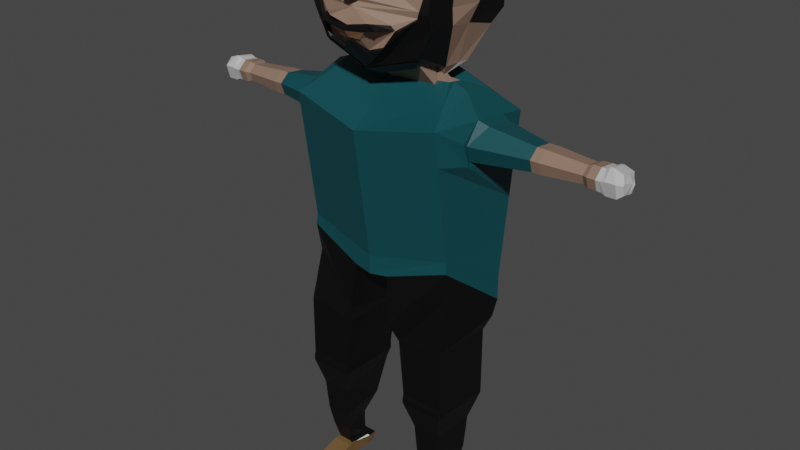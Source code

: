 # Source: basic-animated.blend  (saved by Blender 3.1.7; exported with 4.5.12 LTS)
import bpy
from mathutils import Matrix  # noqa: F401  (used for matrix-valued properties, if any)

bpy.ops.wm.read_factory_settings(use_empty=True)
scene = bpy.context.scene
scene.name = 'Scene'

# ---- collections
col_collection = bpy.data.collections.new('Collection'); scene.collection.children.link(col_collection)

# ---- materials (node trees are filled in below, after node groups)
mat_material = bpy.data.materials.new('Material')
mat_material.alpha_threshold = 0.0
mat_material.use_transparent_shadow = False
mat_material.line_color = (0.0, 0.0, 0.0, 1.0)
mat_iris = bpy.data.materials.new('iris')
mat_iris.use_transparent_shadow = False
mat_sclera = bpy.data.materials.new('sclera')
mat_sclera.use_transparent_shadow = False
mat_eyebrows = bpy.data.materials.new('eyebrows')
mat_eyebrows.use_transparent_shadow = False
mat_skin = bpy.data.materials.new('skin')
mat_skin.use_transparent_shadow = False
mat_hair = bpy.data.materials.new('hair')
mat_hair.use_transparent_shadow = False
mat_moustavche = bpy.data.materials.new('moustavche')
mat_moustavche.use_transparent_shadow = False
mat_beard = bpy.data.materials.new('beard')
mat_beard.use_transparent_shadow = False
mat_mouth = bpy.data.materials.new('mouth')
mat_mouth.use_transparent_shadow = False
mat_tshirt = bpy.data.materials.new('tshirt')
mat_tshirt.use_transparent_shadow = False
mat_hand = bpy.data.materials.new('hand')
mat_hand.use_transparent_shadow = False
mat_jeans = bpy.data.materials.new('jeans')
mat_jeans.use_transparent_shadow = False
mat_shoes = bpy.data.materials.new('shoes')
mat_shoes.use_transparent_shadow = False

# ---- material node trees
mat_material.use_nodes = True; mat_material.node_tree.nodes.clear()
_N = mat_material.node_tree.nodes; _L = mat_material.node_tree.links
n0 = _N.new('ShaderNodeOutputMaterial'); n0.name = 'Material Output'; n0.location = (300, 300)
n1 = _N.new('ShaderNodeBsdfPrincipled'); n1.name = 'Principled BSDF'; n1.location = (10, 300)
n1.distribution = 'GGX'
n1.subsurface_method = 'RANDOM_WALK_SKIN'
n1.inputs[0].default_value = (0.9404, 1.0, 0.8829, 1.0)
n1.inputs[2].default_value = 0.97
n1.inputs[3].default_value = 1.45
n1.inputs[27].default_value = (0.0, 0.0, 0.0, 1.0)
n1.inputs[28].default_value = 1.0
_L.new(n1.outputs[0], n0.inputs[0])
n0.is_active_output = True
mat_iris.use_nodes = True; mat_iris.node_tree.nodes.clear()
_N = mat_iris.node_tree.nodes; _L = mat_iris.node_tree.links
n0 = _N.new('ShaderNodeBsdfPrincipled'); n0.name = 'Principled BSDF'; n0.location = (10, 300)
n0.distribution = 'GGX'
n0.subsurface_method = 'RANDOM_WALK_SKIN'
n0.inputs[0].default_value = (0.0, 0.0, 0.0, 1.0)
n0.inputs[3].default_value = 1.45
n0.inputs[27].default_value = (0.0, 0.0, 0.0, 1.0)
n0.inputs[28].default_value = 1.0
n1 = _N.new('ShaderNodeOutputMaterial'); n1.name = 'Material Output'; n1.location = (300, 300)
_L.new(n0.outputs[0], n1.inputs[0])
n1.is_active_output = True
mat_sclera.use_nodes = True; mat_sclera.node_tree.nodes.clear()
_N = mat_sclera.node_tree.nodes; _L = mat_sclera.node_tree.links
n0 = _N.new('ShaderNodeBsdfPrincipled'); n0.name = 'Principled BSDF'; n0.location = (10, 300)
n0.distribution = 'GGX'
n0.subsurface_method = 'RANDOM_WALK_SKIN'
n0.inputs[0].default_value = (0.5596, 0.5596, 0.5596, 1.0)
n0.inputs[3].default_value = 1.45
n0.inputs[27].default_value = (0.0, 0.0, 0.0, 1.0)
n0.inputs[28].default_value = 1.0
n1 = _N.new('ShaderNodeOutputMaterial'); n1.name = 'Material Output'; n1.location = (300, 300)
_L.new(n0.outputs[0], n1.inputs[0])
n1.is_active_output = True
mat_eyebrows.use_nodes = True; mat_eyebrows.node_tree.nodes.clear()
_N = mat_eyebrows.node_tree.nodes; _L = mat_eyebrows.node_tree.links
n0 = _N.new('ShaderNodeBsdfPrincipled'); n0.name = 'Principled BSDF'; n0.location = (10, 300)
n0.distribution = 'GGX'
n0.subsurface_method = 'RANDOM_WALK_SKIN'
n0.inputs[0].default_value = (0.0, 0.0, 0.0, 1.0)
n0.inputs[3].default_value = 1.45
n0.inputs[27].default_value = (0.0, 0.0, 0.0, 1.0)
n0.inputs[28].default_value = 1.0
n1 = _N.new('ShaderNodeOutputMaterial'); n1.name = 'Material Output'; n1.location = (300, 300)
_L.new(n0.outputs[0], n1.inputs[0])
n1.is_active_output = True
mat_skin.use_nodes = True; mat_skin.node_tree.nodes.clear()
_N = mat_skin.node_tree.nodes; _L = mat_skin.node_tree.links
n0 = _N.new('ShaderNodeBsdfPrincipled'); n0.name = 'Principled BSDF'; n0.location = (10, 300)
n0.distribution = 'GGX'
n0.subsurface_method = 'RANDOM_WALK_SKIN'
n0.inputs[0].default_value = (0.2598, 0.1662, 0.1194, 1.0)
n0.inputs[3].default_value = 1.45
n0.inputs[27].default_value = (0.0, 0.0, 0.0, 1.0)
n0.inputs[28].default_value = 1.0
n1 = _N.new('ShaderNodeOutputMaterial'); n1.name = 'Material Output'; n1.location = (300, 300)
_L.new(n0.outputs[0], n1.inputs[0])
n1.is_active_output = True
mat_hair.use_nodes = True; mat_hair.node_tree.nodes.clear()
_N = mat_hair.node_tree.nodes; _L = mat_hair.node_tree.links
n0 = _N.new('ShaderNodeBsdfPrincipled'); n0.name = 'Principled BSDF'; n0.location = (10, 300)
n0.distribution = 'GGX'
n0.subsurface_method = 'RANDOM_WALK_SKIN'
n0.inputs[0].default_value = (0.0, 0.0, 0.0, 1.0)
n0.inputs[3].default_value = 1.45
n0.inputs[27].default_value = (0.0, 0.0, 0.0, 1.0)
n0.inputs[28].default_value = 1.0
n1 = _N.new('ShaderNodeOutputMaterial'); n1.name = 'Material Output'; n1.location = (300, 300)
_L.new(n0.outputs[0], n1.inputs[0])
n1.is_active_output = True
mat_moustavche.use_nodes = True; mat_moustavche.node_tree.nodes.clear()
_N = mat_moustavche.node_tree.nodes; _L = mat_moustavche.node_tree.links
n0 = _N.new('ShaderNodeBsdfPrincipled'); n0.name = 'Principled BSDF'; n0.location = (10, 300)
n0.distribution = 'GGX'
n0.subsurface_method = 'RANDOM_WALK_SKIN'
n0.inputs[0].default_value = (0.0, 0.0, 0.0, 1.0)
n0.inputs[3].default_value = 1.45
n0.inputs[27].default_value = (0.0, 0.0, 0.0, 1.0)
n0.inputs[28].default_value = 1.0
n1 = _N.new('ShaderNodeOutputMaterial'); n1.name = 'Material Output'; n1.location = (300, 300)
_L.new(n0.outputs[0], n1.inputs[0])
n1.is_active_output = True
mat_beard.use_nodes = True; mat_beard.node_tree.nodes.clear()
_N = mat_beard.node_tree.nodes; _L = mat_beard.node_tree.links
n0 = _N.new('ShaderNodeBsdfPrincipled'); n0.name = 'Principled BSDF'; n0.location = (10, 300)
n0.distribution = 'GGX'
n0.subsurface_method = 'RANDOM_WALK_SKIN'
n0.inputs[0].default_value = (0.0, 0.0, 0.0, 1.0)
n0.inputs[3].default_value = 1.45
n0.inputs[27].default_value = (0.0, 0.0, 0.0, 1.0)
n0.inputs[28].default_value = 1.0
n1 = _N.new('ShaderNodeOutputMaterial'); n1.name = 'Material Output'; n1.location = (300, 300)
_L.new(n0.outputs[0], n1.inputs[0])
n1.is_active_output = True
mat_mouth.use_nodes = True; mat_mouth.node_tree.nodes.clear()
_N = mat_mouth.node_tree.nodes; _L = mat_mouth.node_tree.links
n0 = _N.new('ShaderNodeBsdfPrincipled'); n0.name = 'Principled BSDF'; n0.location = (10, 300)
n0.distribution = 'GGX'
n0.subsurface_method = 'RANDOM_WALK_SKIN'
n0.inputs[0].default_value = (0.2957, 0.1463, 0.07146, 1.0)
n0.inputs[3].default_value = 1.45
n0.inputs[27].default_value = (0.0, 0.0, 0.0, 1.0)
n0.inputs[28].default_value = 1.0
n1 = _N.new('ShaderNodeOutputMaterial'); n1.name = 'Material Output'; n1.location = (300, 300)
_L.new(n0.outputs[0], n1.inputs[0])
n1.is_active_output = True
mat_tshirt.use_nodes = True; mat_tshirt.node_tree.nodes.clear()
_N = mat_tshirt.node_tree.nodes; _L = mat_tshirt.node_tree.links
n0 = _N.new('ShaderNodeBsdfPrincipled'); n0.name = 'Principled BSDF'; n0.location = (10, 300)
n0.distribution = 'GGX'
n0.subsurface_method = 'RANDOM_WALK_SKIN'
n0.inputs[0].default_value = (0.002063, 0.06238, 0.07323, 1.0)
n0.inputs[3].default_value = 1.45
n0.inputs[27].default_value = (0.0, 0.0, 0.0, 1.0)
n0.inputs[28].default_value = 1.0
n1 = _N.new('ShaderNodeOutputMaterial'); n1.name = 'Material Output'; n1.location = (300, 300)
_L.new(n0.outputs[0], n1.inputs[0])
n1.is_active_output = True
mat_hand.use_nodes = True; mat_hand.node_tree.nodes.clear()
_N = mat_hand.node_tree.nodes; _L = mat_hand.node_tree.links
n0 = _N.new('ShaderNodeBsdfPrincipled'); n0.name = 'Principled BSDF'; n0.location = (10, 300)
n0.distribution = 'GGX'
n0.subsurface_method = 'RANDOM_WALK_SKIN'
n0.inputs[0].default_value = (0.5173, 0.5173, 0.5173, 1.0)
n0.inputs[3].default_value = 1.45
n0.inputs[27].default_value = (0.0, 0.0, 0.0, 1.0)
n0.inputs[28].default_value = 1.0
n1 = _N.new('ShaderNodeOutputMaterial'); n1.name = 'Material Output'; n1.location = (300, 300)
_L.new(n0.outputs[0], n1.inputs[0])
n1.is_active_output = True
mat_jeans.use_nodes = True; mat_jeans.node_tree.nodes.clear()
_N = mat_jeans.node_tree.nodes; _L = mat_jeans.node_tree.links
n0 = _N.new('ShaderNodeBsdfPrincipled'); n0.name = 'Principled BSDF'; n0.location = (10, 300)
n0.distribution = 'GGX'
n0.subsurface_method = 'RANDOM_WALK_SKIN'
n0.inputs[0].default_value = (0.0, 0.0, 0.0, 1.0)
n0.inputs[3].default_value = 1.45
n0.inputs[27].default_value = (0.0, 0.0, 0.0, 1.0)
n0.inputs[28].default_value = 1.0
n1 = _N.new('ShaderNodeOutputMaterial'); n1.name = 'Material Output'; n1.location = (300, 300)
_L.new(n0.outputs[0], n1.inputs[0])
n1.is_active_output = True
mat_shoes.use_nodes = True; mat_shoes.node_tree.nodes.clear()
_N = mat_shoes.node_tree.nodes; _L = mat_shoes.node_tree.links
n0 = _N.new('ShaderNodeBsdfPrincipled'); n0.name = 'Principled BSDF'; n0.location = (10, 300)
n0.distribution = 'GGX'
n0.subsurface_method = 'RANDOM_WALK_SKIN'
n0.inputs[0].default_value = (0.1523, 0.08494, 0.03196, 1.0)
n0.inputs[3].default_value = 1.45
n0.inputs[27].default_value = (0.0, 0.0, 0.0, 1.0)
n0.inputs[28].default_value = 1.0
n1 = _N.new('ShaderNodeOutputMaterial'); n1.name = 'Material Output'; n1.location = (300, 300)
_L.new(n0.outputs[0], n1.inputs[0])
n1.is_active_output = True

# ---- world
world_world = bpy.data.worlds.new('World'); scene.world = world_world
world_world.use_nodes = True; world_world.node_tree.nodes.clear()
_N = world_world.node_tree.nodes; _L = world_world.node_tree.links
n0 = _N.new('ShaderNodeOutputWorld'); n0.name = 'World Output'; n0.location = (300, 300)
n1 = _N.new('ShaderNodeBackground'); n1.name = 'Background'; n1.location = (10, 300)
n1.inputs[0].default_value = (0.05088, 0.05088, 0.05088, 1.0)
_L.new(n1.outputs[0], n0.inputs[0])
n0.is_active_output = True
world_world.color = (0.05088, 0.05088, 0.05088)
world_world.use_sun_shadow = False
world_world.sun_shadow_jitter_overblur = 0.0

# ---- meshes
me_cube = bpy.data.meshes.new('Cube')
me_cube.from_pydata([(3.115, 1.459, 8.725), (3.115, 1.464, 7.782), (2.766, -0.9794, 10.07), (2.795, -1.018, 9.675), (0.0, 1.147, 8.913), (0.0, -1.464, 9.578), (0.0, -1.464, 8.913), (0.0, 1.375, 9.304), (0.6581, -1.38, 8.99), (0.6614, 1.562, 8.01), (0.8218, -1.51, 7.276), (2.717, -0.8791, 8.655), (3.021, 1.322, 7.142), (0.9376, 1.383, 7.276), (1.029, -1.207, 6.567), (2.849, -1.274, 6.803), (2.849, 1.065, 6.67), (0.9891, 1.126, 6.567), (1.286, -1.274, 4.571), (2.849, -1.274, 4.571), (2.849, 1.065, 4.437), (1.246, 1.06, 4.571), (1.286, -1.319, 4.403), (2.849, -1.319, 4.403), (2.849, 1.06, 4.403), (1.246, 1.06, 4.403), (1.286, -1.319, 4.225), (2.849, -1.319, 4.225), (2.849, 1.065, 4.091), (1.246, 1.06, 4.225), (1.598, -1.045, 3.243), (2.608, -1.045, 3.243), (2.608, 0.6623, 3.147), (1.443, 1.06, 3.744), (1.653, -0.9512, 2.053), (2.551, -0.9512, 2.053), (2.552, 0.568, 1.957), (1.829, 0.9281, 2.083), (1.738, -0.8074, 1.318), (2.465, -0.8074, 1.318), (2.465, 0.4207, 1.318), (2.024, 0.4207, 1.318), (1.851, -0.6133, 0.6094), (2.349, -0.6133, 0.6094), (2.349, 0.2265, 0.6094), (1.838, 0.2265, 0.6094), (3.115, 2.272, 14.32), (2.766, -1.647, 14.67), (0.0, 2.895, 14.81), (0.0, -2.132, 14.18), (0.0, 1.535, 10.4), (0.0, 2.072, 11.48), (0.0, 2.239, 12.63), (3.115, 2.059, 12.86), (3.115, 1.856, 11.46), (3.115, 1.653, 10.06), (2.766, -1.473, 13.47), (2.766, -1.306, 12.32), (2.766, -1.139, 11.17), (0.0, -1.958, 12.98), (0.0, -1.791, 11.83), (0.0, -1.624, 10.68), (3.115, -0.4017, 13.25), (3.115, 0.006183, 14.65), (3.115, -0.6887, 14.07), (3.115, 1.287, 14.46), (3.115, 0.9219, 13.04), (3.115, 1.437, 13.59), (3.478, 0.8463, 13.16), (3.064, -0.2779, 13.37), (3.478, 1.156, 14.37), (3.478, 0.07049, 14.52), (3.064, -0.4777, 13.94), (3.478, 1.283, 13.63), (5.105, 0.6857, 13.42), (5.105, -0.005903, 13.53), (5.105, 0.8765, 14.17), (5.105, 0.2072, 14.26), (5.105, -0.1558, 13.96), (5.105, 0.955, 13.71), (5.264, 0.6857, 13.42), (5.264, -0.005895, 13.53), (5.264, 0.8765, 14.17), (5.264, 0.2072, 14.26), (5.264, -0.1558, 13.96), (5.264, 0.955, 13.71), (5.364, 0.6857, 13.42), (5.364, -0.00589, 13.53), (5.364, 0.8765, 14.17), (5.364, 0.2072, 14.26), (5.364, -0.1558, 13.96), (5.364, 0.955, 13.71), (5.423, 0.6857, 13.42), (5.423, -0.005887, 13.53), (5.423, 0.8765, 14.17), (5.423, 0.2072, 14.26), (5.423, -0.1558, 13.96), (5.423, 0.955, 13.71), (6.799, 0.6252, 13.52), (6.799, 0.09562, 13.61), (6.799, 0.7713, 14.09), (6.799, 0.2588, 14.16), (6.799, -0.01917, 13.93), (6.799, 0.8314, 13.74), (6.972, 0.6637, 13.46), (6.972, 0.03113, 13.56), (6.972, 0.8383, 14.14), (6.972, 0.2261, 14.23), (6.972, -0.106, 13.95), (6.972, 0.9101, 13.72), (7.166, 0.6637, 13.46), (7.166, 0.03114, 13.56), (7.166, 0.8383, 14.14), (7.166, 0.2261, 14.23), (7.166, -0.106, 13.95), (7.166, 0.9101, 13.72), (7.252, 0.6637, 13.46), (7.252, 0.03115, 13.56), (7.252, 0.8383, 14.14), (7.252, 0.2261, 14.23), (7.252, -0.106, 13.95), (7.252, 0.9101, 13.72), (2.578, 0.1612, 15.38), (2.325, -0.6614, 15.16), (0.0, 1.771, 15.82), (2.578, 1.212, 15.23), (0.0, -0.8863, 14.93), (2.578, 0.755, 15.3), (2.016, 0.2367, 15.57), (2.016, -0.00111, 15.6), (0.0, 0.5133, 15.53), (2.016, 0.5133, 15.53), (0.0, -0.07319, 15.53), (2.016, 0.3931, 15.54), (1.48, 0.02012, 16.15), (1.599, -0.06582, 15.33), (0.0, 0.1229, 15.3), (1.695, 0.2127, 15.69), (0.0, -0.09227, 15.3), (1.695, 0.159, 15.69), (1.542, -0.09594, 16.19), (1.429, -0.8071, 16.24), (0.0, 0.77, 15.76), (1.671, 0.9993, 16.25), (0.0, -0.7645, 15.78), (1.757, 0.03048, 15.74), (1.968, -0.145, 16.11), (1.754, -1.147, 16.59), (0.0, 0.9409, 16.06), (1.967, 0.9406, 16.06), (0.0, -1.361, 16.06), (1.966, 0.4685, 16.08), (2.324, -0.306, 17.47), (2.235, -1.133, 17.5), (0.0, 1.364, 16.53), (1.993, 2.069, 16.94), (0.0, -2.382, 17.37), (2.169, 0.6985, 17.31), (2.227, -0.2121, 17.97), (2.244, -1.29, 18.05), (0.0, 2.535, 17.41), (2.139, 2.524, 17.4), (0.0, -2.059, 18.02), (2.215, 1.124, 17.87), (2.304, -0.1556, 19.04), (2.247, -1.253, 19.19), (0.0, 2.57, 18.55), (2.147, 2.562, 18.54), (0.23, -2.168, 18.57), (2.29, 1.185, 18.94), (2.089, -0.8302, 19.84), (0.0, -1.429, 19.76), (2.016, 0.2367, 15.57), (1.863, -0.05276, 15.23), (0.0, 0.37, 15.17), (2.016, 0.5133, 15.53), (0.0, -0.112, 15.17), (2.016, 0.3931, 15.54), (0.0, -1.523, 20.1), (0.3275, -1.335, 20.1), (0.9264, -1.152, 20.06), (1.429, -1.19, 20.13), (1.911, -1.314, 20.05), (2.423, -0.1312, 19.11), (2.366, -1.231, 19.25), (0.0, 2.589, 18.62), (2.267, 2.574, 18.62), (0.0, 2.593, 19.25), (2.408, 1.213, 19.01), (2.396, -0.09436, 19.69), (2.36, -1.212, 19.8), (2.305, 2.425, 19.4), (0.0, 1.577, 20.49), (2.39, 1.217, 19.63), (2.24, 0.09407, 20.37), (2.24, -0.6035, 20.39), (2.24, 0.9066, 20.35), (0.0, -0.6189, 20.57), (2.24, 0.5539, 20.36), (0.0, -1.386, 20.25), (0.3585, -1.297, 20.19), (0.8126, -1.144, 20.2), (1.547, -1.168, 20.19), (2.029, -1.292, 20.12), (0.0, -1.541, 19.31), (0.0, -1.998, 18.17), (0.1414, -1.629, 19.08), (0.2393, -1.99, 18.28), (0.1297, -1.635, 19.28), (0.0, -1.838, 19.21), (0.0, -1.547, 19.51), (0.0, -2.254, 18.25), (0.2103, -2.254, 18.35), (0.0, -2.174, 18.54), (0.0, -2.233, 18.31), (0.0, -1.977, 18.23), (0.2087, -1.969, 18.34), (0.1797, -2.233, 18.42), (0.6119, -2.259, 17.41), (1.061, -2.318, 17.56), (0.0, -2.205, 17.14), (0.36, -2.122, 17.12), (0.0, 1.325, 16.53), (0.0, -2.42, 17.37), (0.6119, -2.297, 17.41), (1.061, -2.356, 17.56), (0.0, -2.243, 17.14), (0.36, -2.16, 17.12), (0.1893, -1.551, 19.27), (0.502, -1.409, 19.43), (0.7691, -1.305, 19.52), (1.205, -1.192, 19.5), (1.514, -1.121, 19.53), (1.73, -1.164, 19.43), (1.5, -1.248, 19.35), (1.199, -1.362, 19.25), (0.1893, -1.401, 19.27), (0.502, -1.26, 19.43), (0.7691, -1.155, 19.52), (1.205, -1.042, 19.5), (1.514, -0.9714, 19.53), (1.73, -1.015, 19.43), (1.5, -1.099, 19.35), (1.199, -1.212, 19.25), (0.1953, -1.5, 19.41), (0.7267, -1.288, 19.59), (1.488, -1.081, 19.62), (1.63, -1.018, 19.68), (0.5882, -1.304, 19.66), (1.142, -1.223, 19.25), (0.8427, -1.279, 19.26), (0.9539, -1.181, 19.4), (1.127, -1.129, 19.41), (1.19, -1.174, 19.33), (1.943, -1.394, 18.05), (1.349, -1.748, 17.46), (0.3983, -1.806, 16.72), (0.9764, -1.84, 16.92), (0.3388, -2.226, 17.22), (1.866, -1.357, 17.83), (1.796, -1.251, 16.55), (0.0, -1.465, 16.02), (2.277, -1.237, 17.46), (0.0, -2.309, 17.1), (2.287, -1.394, 18.0), (2.29, -1.357, 19.14), (0.441, -1.91, 16.68), (1.019, -1.944, 16.88), (1.391, -1.852, 17.41), (1.985, -1.497, 18.0), (1.909, -1.461, 17.79), (1.438, -0.8795, 16.13), (0.0, -0.8369, 15.67), (1.763, -1.22, 16.48), (0.0, -1.434, 15.95), (0.0, -2.303, 17.53), (0.7076, -2.254, 17.67), (1.242, -1.806, 17.62), (0.0, -2.285, 17.53), (0.0, -2.364, 17.37), (1.349, -1.731, 17.46), (0.6119, -2.242, 17.41), (1.061, -2.301, 17.56), (0.7076, -2.236, 17.67), (1.242, -1.789, 17.62), (1.741, -0.6133, 0.4731), (2.349, -0.6133, 0.4731), (2.475, 0.2265, 0.4731), (1.723, 0.2265, 0.4731), (1.735, -0.4394, 0.5318), (2.469, -0.4394, 0.5318), (2.423, 0.2678, 0.4197), (1.67, 0.2678, 0.4197), (1.741, -0.6133, 0.04781), (2.475, -0.6133, 0.04781), (2.475, 0.2265, 0.04781), (1.723, 0.2265, 0.04781), (1.741, -0.6133, 0.04781), (2.475, -0.6133, 0.04781), (2.475, 0.2265, 0.04781), (1.723, 0.2265, 0.04781), (1.735, -0.7437, 0.5318), (2.469, -0.7437, 0.5318), (1.741, -0.9177, 0.04781), (2.475, -0.9177, 0.04781), (1.758, -1.463, 0.3102), (2.492, -1.463, 0.3102), (1.741, -1.493, 0.04781), (2.475, -1.493, 0.04781), (2.423, 0.6068, 0.4197), (1.67, 0.6068, 0.4197), (2.475, 0.5655, 0.04781), (1.723, 0.5655, 0.04781), (1.72, -1.84, 0.1795), (2.454, -1.84, 0.1795), (1.741, -1.849, 0.04781), (2.475, -1.849, 0.04781), (1.485, 2.429, 19.4), (1.247, -0.6956, 20.37), (1.058, 1.333, 20.49), (0.0, 0.7693, 20.72), (1.207, 0.4966, 20.66), (2.276, 1.756, 19.82), (1.06, 2.178, 20.08), (0.0, 2.049, 20.08), (2.523, 1.055, 19.13), (2.254, -0.1922, 18.35), (2.394, 0.2344, 19.68), (2.41, -0.1135, 19.39), (2.271, 0.3548, 18.61), (2.256, 0.2354, 18.39), (2.402, 0.7439, 19.45), (2.401, 1.185, 18.94), (2.414, -0.1556, 19.04), (2.533, -0.1312, 19.11), (2.519, 1.213, 19.01), (2.633, 1.055, 19.13), (2.52, -0.1135, 19.39), (2.365, -0.1922, 18.35), (2.381, 0.3548, 18.61), (2.366, 0.2354, 18.39), (2.505, 0.2344, 19.68), (2.512, 0.7439, 19.45), (2.105, 1.185, 18.94), (2.118, -0.1556, 19.04), (2.237, -0.1312, 19.11), (2.223, 1.213, 19.01), (2.337, 1.055, 19.13), (2.224, -0.1135, 19.39), (2.069, -0.1922, 18.35), (2.085, 0.3548, 18.61), (2.07, 0.2354, 18.39), (2.209, 0.2344, 19.68), (2.216, 0.7439, 19.45), (7.393, 0.6637, 13.46), (7.393, 0.03115, 13.56), (7.393, 0.8383, 14.14), (7.393, 0.2261, 14.23), (7.393, -0.106, 13.95), (7.393, 0.9101, 13.72), (7.539, 0.6637, 13.37), (7.539, 0.03115, 13.49), (7.539, 0.8383, 14.21), (7.539, 0.2261, 14.32), (7.539, -0.106, 13.98), (7.539, 0.9101, 13.7), (7.637, 0.6637, 13.37), (7.637, 0.03116, 13.49), (7.637, 0.8383, 14.21), (7.637, 0.2261, 14.32), (7.637, -0.106, 13.98), (7.637, 0.9101, 13.7), (7.898, 0.6637, 13.37), (7.898, 0.03116, 13.49), (7.964, 0.8272, 14.1), (7.964, 0.215, 14.21), (7.898, -0.106, 13.98), (7.898, 0.9101, 13.7), (8.061, 0.5891, 13.52), (8.061, 0.1562, 13.6), (7.964, 0.5378, 14.15), (7.898, 0.8824, 13.89), (8.061, 0.06236, 13.93), (8.061, 0.7577, 13.74), (8.061, 0.1197, 13.99), (7.998, 0.7889, 13.92), (8.061, 0.4131, 13.55), (8.124, 0.5088, 13.87)], [(172, 173), (174, 175), (173, 176), (177, 172), (175, 177), (154, 222)], [(4, 9, 8, 6), (1, 0, 2, 3), (4, 7, 0, 1, 9), (53, 52, 48, 46), (3, 2, 5, 6, 8), (1, 3, 11, 12), (10, 13, 17, 14), (3, 8, 10, 11), (8, 9, 13, 10), (9, 1, 12, 13), (17, 16, 20, 21), (12, 11, 15, 16), (13, 12, 16, 17), (11, 10, 14, 15), (21, 20, 24, 25), (15, 14, 18, 19), (14, 17, 21, 18), (16, 15, 19, 20), (23, 22, 26, 27), (19, 18, 22, 23), (18, 21, 25, 22), (20, 19, 23, 24), (26, 29, 33, 30), (22, 25, 29, 26), (24, 23, 27, 28), (25, 24, 28, 29), (33, 32, 36, 37), (28, 27, 31, 32), (29, 28, 32, 33), (27, 26, 30, 31), (34, 37, 41, 38), (31, 30, 34, 35), (30, 33, 37, 34), (32, 31, 35, 36), (39, 38, 42, 43), (36, 35, 39, 40), (37, 36, 40, 41), (35, 34, 38, 39), (42, 45, 288, 285), (38, 41, 45, 42), (40, 39, 43, 44), (41, 40, 44, 45), (46, 48, 124, 125), (56, 62, 64, 63, 47), (59, 56, 47, 49), (5, 2, 58, 61), (61, 58, 57, 60), (60, 57, 56, 59), (2, 0, 55, 58), (58, 55, 54, 57), (57, 54, 53, 66, 62, 56), (0, 7, 50, 55), (55, 50, 51, 54), (54, 51, 52, 53), (64, 62, 69, 72), (65, 67, 66, 53, 46), (68, 73, 79, 74), (65, 63, 71, 70), (66, 67, 73, 68), (63, 64, 72, 71), (62, 66, 68, 69), (67, 65, 70, 73), (79, 76, 82, 85), (71, 72, 78, 77), (69, 68, 74, 75), (73, 70, 76, 79), (72, 69, 75, 78), (70, 71, 77, 76), (80, 85, 91, 86), (78, 75, 81, 84), (76, 77, 83, 82), (74, 79, 85, 80), (77, 78, 84, 83), (75, 74, 80, 81), (91, 88, 94, 97), (83, 84, 90, 89), (81, 80, 86, 87), (85, 82, 88, 91), (84, 81, 87, 90), (82, 83, 89, 88), (92, 97, 103, 98), (90, 87, 93, 96), (88, 89, 95, 94), (86, 91, 97, 92), (89, 90, 96, 95), (87, 86, 92, 93), (102, 99, 105, 108), (95, 96, 102, 101), (93, 92, 98, 99), (97, 94, 100, 103), (96, 93, 99, 102), (94, 95, 101, 100), (107, 108, 114, 113), (100, 101, 107, 106), (98, 103, 109, 104), (101, 102, 108, 107), (99, 98, 104, 105), (103, 100, 106, 109), (112, 113, 119, 118), (105, 104, 110, 111), (109, 106, 112, 115), (108, 105, 111, 114), (106, 107, 113, 112), (104, 109, 115, 110), (121, 118, 356, 359), (110, 115, 121, 116), (113, 114, 120, 119), (111, 110, 116, 117), (115, 112, 118, 121), (114, 111, 117, 120), (122, 127, 133, 128), (65, 46, 125, 127), (49, 47, 123, 126), (47, 63, 122, 123), (63, 65, 127, 122), (128, 133, 139, 134), (126, 123, 129, 132), (123, 122, 128, 129), (127, 125, 131, 133), (125, 124, 130, 131), (134, 139, 145, 140), (132, 129, 135, 138), (129, 128, 134, 135), (133, 131, 137, 139), (131, 130, 136, 137), (145, 143, 149, 151), (138, 135, 141, 144), (135, 134, 140, 141), (139, 137, 143, 145), (137, 136, 142, 143), (151, 149, 155, 157), (143, 142, 148, 149), (140, 145, 151, 146), (144, 141, 271, 272), (141, 140, 146, 147), (157, 155, 161, 163), (149, 148, 154, 155), (146, 151, 157, 152), (147, 153, 262, 260), (147, 146, 152, 153), (158, 163, 169, 329, 330, 326), (155, 154, 160, 161), (152, 157, 163, 158), (255, 277, 284, 280), (153, 152, 158, 159), (170, 165, 184, 190), (162, 254, 165, 206, 207, 205), (159, 158, 326, 164, 165), (163, 161, 167, 169), (161, 160, 166, 167), (164, 326, 338, 333), (207, 206, 208, 168, 212), (180, 181, 202, 201), (179, 180, 201, 200), (178, 179, 200, 199), (167, 166, 185, 186), (171, 170, 182, 181, 180, 179, 178), (165, 164, 183, 184), (182, 170, 190, 203), (181, 182, 203, 202), (169, 167, 186, 188), (169, 188, 335, 332), (189, 327, 193, 198, 194), (184, 183, 328, 189, 190), (188, 186, 191, 193), (186, 185, 187, 317, 191), (196, 319, 321, 194, 198), (190, 189, 194, 195), (193, 191, 322, 196, 198), (191, 317, 323, 322), (199, 200, 201, 202, 203, 190, 195, 318, 197), (206, 204, 210, 208), (204, 206, 165, 233, 234, 235, 228), (209, 208, 210), (211, 212, 168, 213), (207, 212, 217, 216), (215, 216, 217, 214), (213, 168, 208, 209), (212, 211, 214, 217), (205, 207, 216, 215), (221, 218, 224, 227), (218, 219, 225, 224), (224, 225, 223), (226, 227, 258), (219, 156, 223, 225), (220, 221, 227, 226), (236, 250, 251, 252, 253, 249, 243, 242, 241, 240, 239, 238, 237), (228, 235, 243, 249, 250, 236), (229, 230, 231, 232, 233, 165, 170, 247, 246, 245, 244, 204, 228), (234, 233, 241, 242), (232, 231, 239, 240), (230, 229, 237, 238), (235, 234, 242, 243), (233, 232, 240, 241), (231, 230, 238, 239), (229, 228, 236, 237), (204, 244, 248, 247, 170, 171), (248, 244, 245, 246, 247), (249, 253, 252, 251, 250), (165, 254, 269, 265), (220, 256, 257, 255, 218, 221), (258, 227, 224, 223, 226), (261, 260, 262, 264, 265, 269, 270, 268, 267, 266, 263), (256, 220, 263, 266), (159, 165, 265, 264), (259, 255, 268, 270), (153, 159, 264, 262), (257, 256, 266, 267), (254, 259, 270, 269), (150, 147, 260, 261), (255, 257, 267, 268), (272, 271, 273, 274), (147, 150, 274, 273), (141, 147, 273, 271), (279, 282, 281, 280, 284, 283, 278), (275, 276, 277, 255, 259, 254, 162), (276, 275, 278, 283), (156, 219, 282, 279), (218, 255, 280, 281), (277, 276, 283, 284), (219, 218, 281, 282), (286, 285, 289, 290), (44, 43, 286, 287), (45, 44, 287, 288), (43, 42, 285, 286), (289, 292, 296, 293), (285, 288, 292, 289), (287, 286, 290, 291), (288, 287, 291, 292), (296, 295, 299, 300), (291, 290, 294, 295), (292, 291, 309, 310), (289, 293, 303, 301), (297, 300, 299, 298), (294, 293, 297, 298), (293, 296, 300, 297), (295, 294, 298, 299), (302, 301, 305, 306), (290, 289, 301, 302), (294, 290, 302, 304), (293, 294, 304, 303), (308, 306, 314, 316), (304, 302, 306, 308), (303, 304, 308, 307), (301, 303, 307, 305), (310, 309, 311, 312), (296, 292, 310, 312), (295, 296, 312, 311), (291, 295, 311, 309), (314, 313, 315, 316), (307, 308, 316, 315), (305, 307, 315, 313), (306, 305, 313, 314), (319, 323, 324, 192), (318, 321, 320, 197), (194, 321, 318, 195), (320, 321, 319, 192), (324, 323, 317, 187), (322, 323, 319, 196), (169, 188, 325, 329), (330, 329, 339, 340), (328, 327, 189), (327, 331, 325, 188, 193), (337, 334, 345, 348), (340, 339, 350, 351), (341, 337, 348, 352), (331, 327, 341, 342), (326, 330, 340, 338), (325, 331, 342, 336), (183, 164, 333, 334), (328, 183, 334, 337), (329, 169, 332, 339), (188, 325, 336, 335), (327, 328, 337, 341), (344, 343, 346, 347, 345), (345, 347, 353, 352, 348), (349, 351, 350, 343, 344), (342, 341, 352, 353), (334, 333, 344, 345), (338, 340, 351, 349), (335, 336, 347, 346), (336, 342, 353, 347), (332, 335, 346, 343), (339, 332, 343, 350), (333, 338, 349, 344), (354, 359, 365, 360), (120, 117, 355, 358), (118, 119, 357, 356), (116, 121, 359, 354), (119, 120, 358, 357), (117, 116, 354, 355), (364, 361, 367, 370), (357, 358, 364, 363), (355, 354, 360, 361), (359, 356, 362, 365), (358, 355, 361, 364), (356, 357, 363, 362), (371, 368, 374, 381, 377), (362, 363, 369, 368), (360, 365, 371, 366), (363, 364, 370, 369), (361, 360, 366, 367), (365, 362, 368, 371), (373, 372, 378, 386, 379), (370, 367, 373, 376), (368, 369, 375, 380, 374), (366, 371, 377, 372), (369, 370, 376, 375), (367, 366, 372, 373), (377, 381, 385, 383), (376, 373, 379, 382), (385, 381, 374), (372, 377, 383, 378), (375, 376, 382, 384), (379, 384, 382), (380, 387, 385, 374), (384, 387, 380, 375), (379, 386, 387, 384), (387, 386, 378, 383, 385)])
me_cube.polygons.foreach_set('material_index', [11, 9, 9, 9, 9, 11, 11, 11, 11, 11, 11, 11, 11, 11, 11, 11, 11, 11, 11, 11, 11, 11, 11, 11, 11, 11, 11, 11, 11, 11, 11, 11, 11, 11, 11, 11, 11, 11, 11, 11, 11, 11, 9, 9, 9, 9, 9, 9, 9, 9, 9, 9, 9, 9, 9, 9, 9, 9, 9, 9, 9, 9, 4, 9, 9, 9, 9, 9, 4, 4, 4, 4, 4, 4, 4, 4, 4, 4, 4, 4, 4, 4, 4, 4, 4, 4, 4, 4, 4, 4, 4, 4, 4, 4, 4, 4, 4, 4, 4, 4, 4, 4, 4, 4, 10, 4, 4, 4, 4, 4, 9, 9, 9, 9, 9, 4, 9, 9, 9, 9, 0, 0, 4, 4, 4, 0, 4, 4, 4, 4, 4, 4, 4, 4, 7, 5, 4, 4, 7, 7, 4, 5, 4, 0, 7, 5, 4, 7, 5, 5, 4, 4, 5, 5, 5, 5, 4, 7, 5, 5, 7, 7, 5, 5, 5, 5, 5, 5, 5, 5, 5, 0, 4, 4, 4, 0, 4, 4, 4, 4, 0, 6, 6, 8, 6, 0, 2, 4, 4, 0, 0, 0, 0, 0, 0, 0, 4, 3, 1, 7, 4, 8, 7, 7, 7, 7, 7, 7, 7, 7, 7, 7, 7, 7, 6, 4, 6, 6, 0, 0, 6, 0, 11, 11, 12, 12, 0, 0, 11, 12, 12, 11, 12, 12, 12, 12, 12, 12, 12, 12, 12, 12, 12, 12, 12, 12, 12, 12, 12, 12, 12, 12, 12, 5, 5, 5, 5, 5, 5, 4, 0, 5, 5, 4, 4, 4, 4, 4, 4, 4, 7, 4, 7, 4, 4, 4, 4, 4, 0, 4, 4, 4, 4, 4, 4, 10, 10, 10, 4, 10, 4, 10, 10, 10, 10, 10, 10, 10, 10, 10, 10, 10, 10, 10, 10, 10, 10, 10, 10, 10, 10, 10, 10, 10, 10, 10, 10, 10, 10])
_uv = me_cube.uv_layers.new(name='UVMap')
_uv.uv.foreach_set('vector', [0.25, 0.5, 0.2822, 0.5, 0.2845, 0.75, 0.25, 0.75, 0.375, 0.5, 0.625, 0.5, 0.625, 0.75, 0.375, 0.75, 0.375, 0.375, 0.625, 0.375, 0.625, 0.5, 0.375, 0.5, 0.375, 0.4072, 0.625, 0.5, 0.625, 0.375, 0.625, 0.375, 0.625, 0.5, 0.375, 0.75, 0.625, 0.75, 0.625, 0.875, 0.375, 0.875, 0.375, 0.8405, 0.375, 0.5, 0.375, 0.75, 0.375, 0.75, 0.375, 0.5, 0.2845, 0.75, 0.2822, 0.5, 0.2822, 0.5, 0.2845, 0.75, 0.375, 0.75, 0.375, 0.8405, 0.375, 0.8405, 0.375, 0.75, 0.2845, 0.75, 0.2822, 0.5, 0.2822, 0.5, 0.2845, 0.75, 0.375, 0.4072, 0.375, 0.5, 0.375, 0.5, 0.375, 0.4072, 0.375, 0.4072, 0.375, 0.5, 0.375, 0.5, 0.375, 0.4072, 0.375, 0.5, 0.375, 0.75, 0.375, 0.75, 0.375, 0.5, 0.375, 0.4072, 0.375, 0.5, 0.375, 0.5, 0.375, 0.4072, 0.375, 0.75, 0.375, 0.8405, 0.375, 0.8405, 0.375, 0.75, 0.375, 0.4072, 0.375, 0.5, 0.375, 0.5, 0.375, 0.4072, 0.375, 0.75, 0.375, 0.8405, 0.375, 0.8405, 0.375, 0.75, 0.2845, 0.75, 0.2822, 0.5, 0.2822, 0.5, 0.2845, 0.75, 0.375, 0.5, 0.375, 0.75, 0.375, 0.75, 0.375, 0.5, 0.375, 0.75, 0.375, 0.8405, 0.375, 0.8405, 0.375, 0.75, 0.375, 0.75, 0.375, 0.8405, 0.375, 0.8405, 0.375, 0.75, 0.2845, 0.75, 0.2822, 0.5, 0.2822, 0.5, 0.2845, 0.75, 0.375, 0.5, 0.375, 0.75, 0.375, 0.75, 0.375, 0.5, 0.2845, 0.75, 0.2822, 0.5, 0.2822, 0.5, 0.2845, 0.75, 0.2845, 0.75, 0.2822, 0.5, 0.2822, 0.5, 0.2845, 0.75, 0.375, 0.5, 0.375, 0.75, 0.375, 0.75, 0.375, 0.5, 0.375, 0.4072, 0.375, 0.5, 0.375, 0.5, 0.375, 0.4072, 0.375, 0.4072, 0.375, 0.5, 0.375, 0.5, 0.375, 0.4072, 0.375, 0.5, 0.375, 0.75, 0.375, 0.75, 0.375, 0.5, 0.375, 0.4072, 0.375, 0.5, 0.375, 0.5, 0.375, 0.4072, 0.375, 0.75, 0.375, 0.8405, 0.375, 0.8405, 0.375, 0.75, 0.2845, 0.75, 0.2822, 0.5, 0.2822, 0.5, 0.2845, 0.75, 0.375, 0.75, 0.375, 0.8405, 0.375, 0.8405, 0.375, 0.75, 0.2845, 0.75, 0.2822, 0.5, 0.2822, 0.5, 0.2845, 0.75, 0.375, 0.5, 0.375, 0.75, 0.375, 0.75, 0.375, 0.5, 0.375, 0.75, 0.375, 0.8405, 0.375, 0.8405, 0.375, 0.75, 0.375, 0.5, 0.375, 0.75, 0.375, 0.75, 0.375, 0.5, 0.375, 0.4072, 0.375, 0.5, 0.375, 0.5, 0.375, 0.4072, 0.375, 0.75, 0.375, 0.8405, 0.375, 0.8405, 0.375, 0.75, 0.2845, 0.75, 0.2822, 0.5, 0.2822, 0.5, 0.2845, 0.75, 0.2845, 0.75, 0.2822, 0.5, 0.2822, 0.5, 0.2845, 0.75, 0.375, 0.5, 0.375, 0.75, 0.375, 0.75, 0.375, 0.5, 0.375, 0.4072, 0.375, 0.5, 0.375, 0.5, 0.375, 0.4072, 0.625, 0.5, 0.625, 0.375, 0.625, 0.375, 0.625, 0.5, 0.625, 0.75, 0.625, 0.6624, 0.625, 0.6785, 0.625, 0.6344, 0.625, 0.75, 0.625, 0.875, 0.625, 0.75, 0.625, 0.75, 0.625, 0.875, 0.625, 0.875, 0.625, 0.75, 0.625, 0.75, 0.625, 0.875, 0.625, 0.875, 0.625, 0.75, 0.625, 0.75, 0.625, 0.875, 0.625, 0.875, 0.625, 0.75, 0.625, 0.75, 0.625, 0.875, 0.625, 0.75, 0.625, 0.5, 0.625, 0.5, 0.625, 0.75, 0.625, 0.75, 0.625, 0.5, 0.625, 0.5, 0.625, 0.75, 0.625, 0.75, 0.625, 0.5, 0.625, 0.5, 0.625, 0.5751, 0.625, 0.6624, 0.625, 0.75, 0.625, 0.5, 0.625, 0.375, 0.625, 0.375, 0.625, 0.5, 0.625, 0.5, 0.625, 0.375, 0.625, 0.375, 0.625, 0.5, 0.625, 0.5, 0.625, 0.375, 0.625, 0.375, 0.625, 0.5, 0.625, 0.6785, 0.625, 0.6624, 0.625, 0.6624, 0.625, 0.6785, 0.625, 0.5584, 0.625, 0.5449, 0.625, 0.5751, 0.625, 0.5, 0.625, 0.5, 0.625, 0.5751, 0.625, 0.5449, 0.625, 0.5449, 0.625, 0.5751, 0.625, 0.5584, 0.625, 0.6344, 0.625, 0.6344, 0.625, 0.5584, 0.625, 0.5751, 0.625, 0.5449, 0.625, 0.5449, 0.625, 0.5751, 0.625, 0.6344, 0.625, 0.6785, 0.625, 0.6785, 0.625, 0.6344, 0.625, 0.6624, 0.625, 0.5751, 0.625, 0.5751, 0.625, 0.6624, 0.625, 0.5449, 0.625, 0.5584, 0.625, 0.5584, 0.625, 0.5449, 0.625, 0.5449, 0.625, 0.5584, 0.625, 0.5584, 0.625, 0.5449, 0.625, 0.6344, 0.625, 0.6785, 0.625, 0.6785, 0.625, 0.6344, 0.625, 0.6624, 0.625, 0.5751, 0.625, 0.5751, 0.625, 0.6624, 0.625, 0.5449, 0.625, 0.5584, 0.625, 0.5584, 0.625, 0.5449, 0.625, 0.6785, 0.625, 0.6624, 0.625, 0.6624, 0.625, 0.6785, 0.625, 0.5584, 0.625, 0.6344, 0.625, 0.6344, 0.625, 0.5584, 0.625, 0.5751, 0.625, 0.5449, 0.625, 0.5449, 0.625, 0.5751, 0.625, 0.6785, 0.625, 0.6624, 0.625, 0.6624, 0.625, 0.6785, 0.625, 0.5584, 0.625, 0.6344, 0.625, 0.6344, 0.625, 0.5584, 0.625, 0.5751, 0.625, 0.5449, 0.625, 0.5449, 0.625, 0.5751, 0.625, 0.6344, 0.625, 0.6785, 0.625, 0.6785, 0.625, 0.6344, 0.625, 0.6624, 0.625, 0.5751, 0.625, 0.5751, 0.625, 0.6624, 0.625, 0.5449, 0.625, 0.5584, 0.625, 0.5584, 0.625, 0.5449, 0.625, 0.6344, 0.625, 0.6785, 0.625, 0.6785, 0.625, 0.6344, 0.625, 0.6624, 0.625, 0.5751, 0.625, 0.5751, 0.625, 0.6624, 0.625, 0.5449, 0.625, 0.5584, 0.625, 0.5584, 0.625, 0.5449, 0.625, 0.6785, 0.625, 0.6624, 0.625, 0.6624, 0.625, 0.6785, 0.625, 0.5584, 0.625, 0.6344, 0.625, 0.6344, 0.625, 0.5584, 0.625, 0.5751, 0.625, 0.5449, 0.625, 0.5449, 0.625, 0.5751, 0.625, 0.6785, 0.625, 0.6624, 0.625, 0.6624, 0.625, 0.6785, 0.625, 0.5584, 0.625, 0.6344, 0.625, 0.6344, 0.625, 0.5584, 0.625, 0.5751, 0.625, 0.5449, 0.625, 0.5449, 0.625, 0.5751, 0.625, 0.6344, 0.625, 0.6785, 0.625, 0.6785, 0.625, 0.6344, 0.625, 0.6624, 0.625, 0.5751, 0.625, 0.5751, 0.625, 0.6624, 0.625, 0.6785, 0.625, 0.6624, 0.625, 0.6624, 0.625, 0.6785, 0.625, 0.6344, 0.625, 0.6785, 0.625, 0.6785, 0.625, 0.6344, 0.625, 0.6624, 0.625, 0.5751, 0.625, 0.5751, 0.625, 0.6624, 0.625, 0.5449, 0.625, 0.5584, 0.625, 0.5584, 0.625, 0.5449, 0.625, 0.6785, 0.625, 0.6624, 0.625, 0.6624, 0.625, 0.6785, 0.625, 0.5584, 0.625, 0.6344, 0.625, 0.6344, 0.625, 0.5584, 0.625, 0.6344, 0.625, 0.6785, 0.625, 0.6785, 0.625, 0.6344, 0.625, 0.5584, 0.625, 0.6344, 0.625, 0.6344, 0.625, 0.5584, 0.625, 0.5751, 0.625, 0.5449, 0.625, 0.5449, 0.625, 0.5751, 0.625, 0.6344, 0.625, 0.6785, 0.625, 0.6785, 0.625, 0.6344, 0.625, 0.6624, 0.625, 0.5751, 0.625, 0.5751, 0.625, 0.6624, 0.625, 0.5449, 0.625, 0.5584, 0.625, 0.5584, 0.625, 0.5449, 0.625, 0.5584, 0.625, 0.6344, 0.625, 0.6344, 0.625, 0.5584, 0.625, 0.6624, 0.625, 0.5751, 0.625, 0.5751, 0.625, 0.6624, 0.625, 0.5449, 0.625, 0.5584, 0.625, 0.5584, 0.625, 0.5449, 0.625, 0.6785, 0.625, 0.6624, 0.625, 0.6624, 0.625, 0.6785, 0.625, 0.5584, 0.625, 0.6344, 0.625, 0.6344, 0.625, 0.5584, 0.625, 0.5751, 0.625, 0.5449, 0.625, 0.5449, 0.625, 0.5751, 0.625, 0.5449, 0.625, 0.5584, 0.625, 0.5584, 0.625, 0.5449, 0.625, 0.5751, 0.625, 0.5449, 0.625, 0.5449, 0.625, 0.5751, 0.625, 0.6344, 0.625, 0.6785, 0.625, 0.6785, 0.625, 0.6344, 0.625, 0.6624, 0.625, 0.5751, 0.625, 0.5751, 0.625, 0.6624, 0.625, 0.5449, 0.625, 0.5584, 0.625, 0.5584, 0.625, 0.5449, 0.625, 0.6785, 0.625, 0.6624, 0.625, 0.6624, 0.625, 0.6785, 0.625, 0.6344, 0.625, 0.5584, 0.625, 0.5584, 0.625, 0.6344, 0.625, 0.5584, 0.625, 0.5, 0.625, 0.5, 0.625, 0.5584, 0.625, 0.875, 0.625, 0.75, 0.625, 0.75, 0.625, 0.875, 0.625, 0.75, 0.625, 0.6344, 0.625, 0.6344, 0.625, 0.75, 0.625, 0.6344, 0.625, 0.5584, 0.625, 0.5584, 0.625, 0.6344, 0.625, 0.6344, 0.625, 0.5584, 0.625, 0.5584, 0.625, 0.6344, 0.625, 0.875, 0.625, 0.75, 0.625, 0.75, 0.625, 0.875, 0.625, 0.75, 0.625, 0.6344, 0.625, 0.6344, 0.625, 0.75, 0.625, 0.5584, 0.625, 0.5, 0.625, 0.5, 0.625, 0.5584, 0.625, 0.5, 0.625, 0.375, 0.625, 0.375, 0.625, 0.5, 0.625, 0.6344, 0.625, 0.5584, 0.625, 0.5584, 0.625, 0.6344, 0.625, 0.875, 0.625, 0.75, 0.625, 0.75, 0.625, 0.875, 0.625, 0.75, 0.625, 0.6344, 0.625, 0.6344, 0.625, 0.75, 0.625, 0.5584, 0.625, 0.5, 0.625, 0.5, 0.625, 0.5584, 0.625, 0.5, 0.625, 0.375, 0.625, 0.375, 0.625, 0.5, 0.625, 0.5584, 0.625, 0.5, 0.625, 0.5, 0.625, 0.5584, 0.625, 0.875, 0.625, 0.75, 0.625, 0.75, 0.625, 0.875, 0.625, 0.75, 0.625, 0.6344, 0.625, 0.6344, 0.625, 0.75, 0.625, 0.5584, 0.625, 0.5, 0.625, 0.5, 0.625, 0.5584, 0.625, 0.5, 0.625, 0.375, 0.625, 0.375, 0.625, 0.5, 0.625, 0.5584, 0.625, 0.5, 0.625, 0.5, 0.625, 0.5584, 0.625, 0.5, 0.625, 0.375, 0.625, 0.375, 0.625, 0.5, 0.625, 0.6344, 0.625, 0.5584, 0.625, 0.5584, 0.625, 0.6344, 0.625, 0.875, 0.625, 0.75, 0.625, 0.75, 0.625, 0.875, 0.625, 0.75, 0.625, 0.6344, 0.625, 0.6344, 0.625, 0.75, 0.625, 0.5584, 0.625, 0.5, 0.625, 0.5, 0.625, 0.5584, 0.625, 0.5, 0.625, 0.375, 0.625, 0.375, 0.625, 0.5, 0.625, 0.6344, 0.625, 0.5584, 0.625, 0.5584, 0.625, 0.6344, 0.625, 0.75, 0.625, 0.75, 0.625, 0.75, 0.625, 0.75, 0.625, 0.75, 0.625, 0.6344, 0.625, 0.6344, 0.625, 0.75, 0.625, 0.6344, 0.625, 0.5584, 0.625, 0.5584, 0.625, 0.6043, 0.625, 0.6104, 0.625, 0.6344, 0.625, 0.5, 0.625, 0.375, 0.625, 0.375, 0.625, 0.5, 0.625, 0.6344, 0.625, 0.5584, 0.625, 0.5584, 0.625, 0.6344, 0.625, 0.7997, 0.625, 0.8064, 0.625, 0.8064, 0.625, 0.7997, 0.625, 0.75, 0.625, 0.6344, 0.625, 0.6344, 0.625, 0.75, 0.625, 0.75, 0.625, 0.75, 0.625, 0.75, 0.625, 0.75, 0.625, 0.875, 0.625, 0.7668, 0.625, 0.75, 0.625, 0.8711, 0.625, 0.861, 0.625, 0.875, 0.625, 0.75, 0.625, 0.6344, 0.625, 0.6344, 0.625, 0.6344, 0.625, 0.75, 0.625, 0.5584, 0.625, 0.5, 0.625, 0.5, 0.625, 0.5584, 0.625, 0.5, 0.625, 0.375, 0.625, 0.375, 0.625, 0.5, 0.625, 0.6344, 0.625, 0.6344, 0.625, 0.6344, 0.625, 0.6344, 0.625, 0.861, 0.625, 0.8711, 0.625, 0.8711, 0.625, 0.8644, 0.625, 0.861, 0.625, 0.8365, 0.625, 0.7924, 0.625, 0.7924, 0.625, 0.8365, 0.625, 0.8562, 0.625, 0.8365, 0.625, 0.8365, 0.625, 0.8562, 0.625, 0.875, 0.625, 0.8562, 0.625, 0.8562, 0.625, 0.875, 0.625, 0.5, 0.625, 0.375, 0.625, 0.375, 0.625, 0.5, 0.625, 0.875, 0.625, 0.75, 0.625, 0.7652, 0.625, 0.7924, 0.625, 0.8365, 0.625, 0.8562, 0.625, 0.875, 0.625, 0.75, 0.625, 0.6344, 0.625, 0.6344, 0.625, 0.75, 0.625, 0.7652, 0.625, 0.75, 0.625, 0.75, 0.625, 0.7652, 0.625, 0.7924, 0.625, 0.7652, 0.625, 0.7652, 0.625, 0.7924, 0.625, 0.5584, 0.625, 0.5, 0.625, 0.5, 0.625, 0.5584, 0.625, 0.5584, 0.625, 0.5584, 0.625, 0.5584, 0.625, 0.5584, 0.625, 0.6344, 0.625, 0.6154, 0.625, 0.5584, 0.625, 0.5584, 0.625, 0.6344, 0.625, 0.75, 0.625, 0.6344, 0.625, 0.6344, 0.625, 0.6344, 0.625, 0.75, 0.625, 0.5584, 0.625, 0.5, 0.625, 0.5, 0.625, 0.5584, 0.625, 0.5, 0.625, 0.375, 0.625, 0.375, 0.625, 0.4556, 0.625, 0.5, 0.625, 0.5, 0.6865, 0.5, 0.6837, 0.61, 0.625, 0.6344, 0.625, 0.5584, 0.625, 0.75, 0.625, 0.6344, 0.625, 0.6344, 0.625, 0.75, 0.625, 0.5584, 0.625, 0.5, 0.625, 0.5, 0.625, 0.5, 0.625, 0.5584, 0.625, 0.5, 0.625, 0.4556, 0.625, 0.4416, 0.625, 0.5, 0.625, 0.875, 0.625, 0.8562, 0.625, 0.8365, 0.625, 0.7924, 0.625, 0.7652, 0.625, 0.75, 0.625, 0.75, 0.625, 0.805, 0.625, 0.875, 0.625, 0.8711, 0.625, 0.875, 0.625, 0.875, 0.625, 0.8711, 0.625, 0.875, 0.625, 0.8711, 0.625, 0.75, 0.625, 0.7762, 0.625, 0.7903, 0.625, 0.8088, 0.625, 0.8662, 0.625, 0.875, 0.625, 0.8711, 0.625, 0.875, 0.625, 0.875, 0.625, 0.861, 0.625, 0.8644, 0.625, 0.875, 0.625, 0.861, 0.625, 0.861, 0.625, 0.861, 0.625, 0.861, 0.625, 0.875, 0.625, 0.861, 0.625, 0.861, 0.625, 0.875, 0.625, 0.875, 0.625, 0.8644, 0.625, 0.8711, 0.625, 0.875, 0.625, 0.861, 0.625, 0.875, 0.625, 0.875, 0.625, 0.861, 0.625, 0.875, 0.625, 0.861, 0.625, 0.861, 0.625, 0.875, 0.625, 0.8552, 0.625, 0.8411, 0.625, 0.8411, 0.625, 0.8552, 0.625, 0.8411, 0.625, 0.8105, 0.625, 0.8105, 0.625, 0.8411, 0.625, 0.8411, 0.625, 0.8105, 0.625, 0.875, 0.625, 0.875, 0.625, 0.8552, 0.625, 0.8562, 0.625, 0.8105, 0.625, 0.875, 0.625, 0.875, 0.625, 0.8105, 0.625, 0.875, 0.625, 0.8552, 0.625, 0.8552, 0.625, 0.875, 0.625, 0.8662, 0.625, 0.8291, 0.625, 0.8213, 0.625, 0.8111, 0.625, 0.8085, 0.625, 0.8121, 0.625, 0.8088, 0.625, 0.7903, 0.625, 0.7762, 0.625, 0.7872, 0.625, 0.8054, 0.625, 0.8309, 0.625, 0.8473, 0.625, 0.8662, 0.625, 0.8088, 0.625, 0.8088, 0.625, 0.8121, 0.625, 0.8291, 0.625, 0.8662, 0.625, 0.8473, 0.625, 0.8309, 0.625, 0.8054, 0.625, 0.7872, 0.625, 0.7762, 0.625, 0.75, 0.625, 0.75, 0.625, 0.7788, 0.625, 0.7877, 0.625, 0.8328, 0.625, 0.8648, 0.625, 0.875, 0.625, 0.8662, 0.625, 0.7903, 0.625, 0.7762, 0.625, 0.7762, 0.625, 0.7903, 0.625, 0.7872, 0.625, 0.8054, 0.625, 0.8054, 0.625, 0.7872, 0.625, 0.8309, 0.625, 0.8473, 0.625, 0.8473, 0.625, 0.8309, 0.625, 0.8088, 0.625, 0.7903, 0.625, 0.7903, 0.625, 0.8088, 0.625, 0.7762, 0.625, 0.7872, 0.625, 0.7872, 0.625, 0.7762, 0.625, 0.8054, 0.625, 0.8309, 0.625, 0.8309, 0.625, 0.8054, 0.625, 0.8473, 0.625, 0.8662, 0.625, 0.8662, 0.625, 0.8473, 0.625, 0.875, 0.625, 0.8648, 0.625, 0.8406, 0.625, 0.7788, 0.625, 0.75, 0.625, 0.875, 0.625, 0.8406, 0.625, 0.8648, 0.625, 0.8328, 0.625, 0.7877, 0.625, 0.7788, 0.625, 0.8121, 0.625, 0.8085, 0.625, 0.8111, 0.625, 0.8213, 0.625, 0.8291, 0.625, 0.75, 0.625, 0.7668, 0.625, 0.7668, 0.625, 0.75, 0.625, 0.875, 0.625, 0.8525, 0.625, 0.8212, 0.625, 0.7997, 0.625, 0.8411, 0.625, 0.8552, 0.625, 0.8562, 0.625, 0.8552, 0.625, 0.8411, 0.625, 0.875, 0.625, 0.875, 0.625, 0.875, 0.625, 0.75, 0.625, 0.75, 0.625, 0.75, 0.625, 0.75, 0.625, 0.7668, 0.625, 0.7698, 0.625, 0.7997, 0.625, 0.8212, 0.625, 0.8525, 0.625, 0.875, 0.625, 0.8525, 0.625, 0.875, 0.625, 0.875, 0.625, 0.8525, 0.625, 0.75, 0.625, 0.75, 0.625, 0.75, 0.625, 0.75, 0.625, 0.7698, 0.625, 0.7997, 0.625, 0.7997, 0.625, 0.7698, 0.625, 0.75, 0.625, 0.75, 0.625, 0.75, 0.625, 0.75, 0.625, 0.8212, 0.625, 0.8525, 0.625, 0.8525, 0.625, 0.8212, 0.625, 0.7668, 0.625, 0.7698, 0.625, 0.7698, 0.625, 0.7668, 0.625, 0.875, 0.625, 0.75, 0.625, 0.75, 0.625, 0.875, 0.625, 0.7997, 0.625, 0.8212, 0.625, 0.8212, 0.625, 0.7997, 0.625, 0.875, 0.625, 0.75, 0.625, 0.75, 0.625, 0.875, 0.625, 0.75, 0.625, 0.875, 0.625, 0.875, 0.625, 0.75, 0.625, 0.75, 0.625, 0.75, 0.625, 0.75, 0.625, 0.75, 0.625, 0.875, 0.625, 0.8105, 0.625, 0.8411, 0.625, 0.7997, 0.625, 0.8064, 0.625, 0.837, 0.625, 0.875, 0.625, 0.875, 0.625, 0.837, 0.625, 0.8064, 0.625, 0.7997, 0.625, 0.7698, 0.625, 0.7668, 0.625, 0.875, 0.625, 0.837, 0.625, 0.875, 0.625, 0.875, 0.625, 0.837, 0.625, 0.875, 0.625, 0.8105, 0.625, 0.8105, 0.625, 0.875, 0.625, 0.8411, 0.625, 0.7997, 0.625, 0.7997, 0.625, 0.8411, 0.625, 0.8064, 0.625, 0.837, 0.625, 0.837, 0.625, 0.8064, 0.625, 0.8105, 0.625, 0.8411, 0.625, 0.8411, 0.625, 0.8105, 0.375, 0.75, 0.375, 0.8405, 0.375, 0.8405, 0.375, 0.75, 0.375, 0.5, 0.375, 0.75, 0.375, 0.75, 0.375, 0.5, 0.375, 0.4072, 0.375, 0.5, 0.375, 0.5, 0.375, 0.4072, 0.375, 0.75, 0.375, 0.8405, 0.375, 0.8405, 0.375, 0.75, 0.2845, 0.75, 0.2822, 0.5, 0.2822, 0.5, 0.2845, 0.75, 0.2845, 0.75, 0.2822, 0.5, 0.2822, 0.5, 0.2845, 0.75, 0.375, 0.5, 0.375, 0.75, 0.375, 0.75, 0.375, 0.5, 0.375, 0.4072, 0.375, 0.5, 0.375, 0.5, 0.375, 0.4072, 0.375, 0.4072, 0.375, 0.5, 0.375, 0.5, 0.375, 0.4072, 0.375, 0.5, 0.375, 0.75, 0.375, 0.75, 0.375, 0.5, 0.375, 0.4072, 0.375, 0.5, 0.375, 0.5, 0.375, 0.4072, 0.2845, 0.75, 0.2845, 0.75, 0.2845, 0.75, 0.2845, 0.75, 0.2845, 0.75, 0.2822, 0.5, 0.375, 0.5, 0.375, 0.75, 0.375, 0.75, 0.375, 0.8405, 0.375, 0.8405, 0.375, 0.75, 0.2845, 0.75, 0.2822, 0.5, 0.2822, 0.5, 0.2845, 0.75, 0.375, 0.5, 0.375, 0.75, 0.375, 0.75, 0.375, 0.5, 0.375, 0.75, 0.375, 0.8405, 0.375, 0.8405, 0.375, 0.75, 0.375, 0.75, 0.375, 0.8405, 0.375, 0.8405, 0.375, 0.75, 0.375, 0.75, 0.375, 0.75, 0.375, 0.75, 0.375, 0.75, 0.375, 0.8405, 0.375, 0.75, 0.375, 0.75, 0.375, 0.8405, 0.375, 0.75, 0.375, 0.75, 0.375, 0.75, 0.375, 0.75, 0.375, 0.75, 0.375, 0.75, 0.375, 0.75, 0.375, 0.75, 0.375, 0.8405, 0.375, 0.75, 0.375, 0.75, 0.375, 0.8405, 0.2845, 0.75, 0.2845, 0.75, 0.2845, 0.75, 0.2845, 0.75, 0.375, 0.4072, 0.375, 0.5, 0.375, 0.5, 0.375, 0.4072, 0.2822, 0.5, 0.2822, 0.5, 0.2822, 0.5, 0.2822, 0.5, 0.375, 0.5, 0.375, 0.4072, 0.375, 0.4072, 0.375, 0.5, 0.375, 0.5, 0.375, 0.5, 0.375, 0.5, 0.375, 0.5, 0.375, 0.75, 0.375, 0.8405, 0.375, 0.8405, 0.375, 0.75, 0.375, 0.8405, 0.375, 0.75, 0.375, 0.75, 0.375, 0.8405, 0.2845, 0.75, 0.2845, 0.75, 0.2845, 0.75, 0.2845, 0.75, 0.375, 0.75, 0.375, 0.8405, 0.375, 0.8405, 0.375, 0.75, 0.625, 0.4385, 0.625, 0.4416, 0.625, 0.375, 0.625, 0.375, 0.68, 0.75, 0.6837, 0.61, 0.75, 0.6076, 0.75, 0.75, 0.625, 0.6344, 0.6837, 0.61, 0.68, 0.75, 0.625, 0.75, 0.75, 0.6076, 0.6837, 0.61, 0.6865, 0.5, 0.75, 0.5, 0.625, 0.375, 0.625, 0.4416, 0.625, 0.4556, 0.625, 0.375, 0.625, 0.5, 0.625, 0.4416, 0.625, 0.4385, 0.625, 0.5, 0.0, 0.0, 0.0, 0.0, 0.0, 0.0, 0.0, 0.0, 0.625, 0.6104, 0.625, 0.6043, 0.625, 0.6043, 0.625, 0.6104, 0.625, 0.6344, 0.625, 0.6154, 0.625, 0.6344, 0.625, 0.6154, 0.625, 0.5855, 0.625, 0.5961, 0.625, 0.5584, 0.625, 0.5584, 0.625, 0.6344, 0.625, 0.6344, 0.625, 0.6344, 0.625, 0.6344, 0.625, 0.6104, 0.625, 0.6043, 0.625, 0.6043, 0.625, 0.6104, 0.625, 0.6154, 0.625, 0.6344, 0.625, 0.6344, 0.625, 0.6154, 0.625, 0.5855, 0.625, 0.6154, 0.625, 0.6154, 0.625, 0.5855, 0.625, 0.6344, 0.625, 0.6104, 0.625, 0.6104, 0.625, 0.6344, 0.625, 0.5961, 0.625, 0.5855, 0.625, 0.5855, 0.625, 0.5961, 0.625, 0.6344, 0.625, 0.6344, 0.625, 0.6344, 0.625, 0.6344, 0.625, 0.6344, 0.625, 0.6344, 0.625, 0.6344, 0.625, 0.6344, 0.625, 0.6043, 0.625, 0.5584, 0.625, 0.5584, 0.625, 0.6043, 0.625, 0.5584, 0.625, 0.5961, 0.625, 0.5961, 0.625, 0.5584, 0.625, 0.6154, 0.625, 0.6344, 0.625, 0.6344, 0.625, 0.6154, 0.625, 0.6344, 0.625, 0.5584, 0.625, 0.5584, 0.625, 0.5961, 0.625, 0.6344, 0.625, 0.6344, 0.625, 0.5961, 0.625, 0.5855, 0.625, 0.6154, 0.625, 0.6344, 0.625, 0.6344, 0.625, 0.6104, 0.625, 0.6043, 0.625, 0.5584, 0.625, 0.6344, 0.625, 0.5855, 0.625, 0.6154, 0.625, 0.6154, 0.625, 0.5855, 0.625, 0.6344, 0.625, 0.6344, 0.625, 0.6344, 0.625, 0.6344, 0.625, 0.6344, 0.625, 0.6104, 0.625, 0.6104, 0.625, 0.6344, 0.625, 0.5584, 0.625, 0.5961, 0.625, 0.5961, 0.625, 0.5584, 0.625, 0.5961, 0.625, 0.5855, 0.625, 0.5855, 0.625, 0.5961, 0.625, 0.5584, 0.625, 0.5584, 0.625, 0.5584, 0.625, 0.5584, 0.625, 0.6043, 0.625, 0.5584, 0.625, 0.5584, 0.625, 0.6043, 0.625, 0.6344, 0.625, 0.6344, 0.625, 0.6344, 0.625, 0.6344, 0.625, 0.5751, 0.625, 0.5449, 0.625, 0.5449, 0.625, 0.5751, 0.625, 0.6785, 0.625, 0.6624, 0.625, 0.6624, 0.625, 0.6785, 0.625, 0.5584, 0.625, 0.6344, 0.625, 0.6344, 0.625, 0.5584, 0.625, 0.5751, 0.625, 0.5449, 0.625, 0.5449, 0.625, 0.5751, 0.625, 0.6344, 0.625, 0.6785, 0.625, 0.6785, 0.625, 0.6344, 0.625, 0.6624, 0.625, 0.5751, 0.625, 0.5751, 0.625, 0.6624, 0.625, 0.6785, 0.625, 0.6624, 0.625, 0.6624, 0.625, 0.6785, 0.625, 0.6344, 0.625, 0.6785, 0.625, 0.6785, 0.625, 0.6344, 0.625, 0.6624, 0.625, 0.5751, 0.625, 0.5751, 0.625, 0.6624, 0.625, 0.5449, 0.625, 0.5584, 0.625, 0.5584, 0.625, 0.5449, 0.625, 0.6785, 0.625, 0.6624, 0.625, 0.6624, 0.625, 0.6785, 0.625, 0.5584, 0.625, 0.6344, 0.625, 0.6344, 0.625, 0.5584, 0.625, 0.5449, 0.625, 0.5584, 0.625, 0.5584, 0.625, 0.5501, 0.625, 0.5449, 0.625, 0.5584, 0.625, 0.6344, 0.625, 0.6344, 0.625, 0.5584, 0.625, 0.5751, 0.625, 0.5449, 0.625, 0.5449, 0.625, 0.5751, 0.625, 0.6344, 0.625, 0.6785, 0.625, 0.6785, 0.625, 0.6344, 0.625, 0.6624, 0.625, 0.5751, 0.625, 0.5751, 0.625, 0.6624, 0.625, 0.5449, 0.625, 0.5584, 0.625, 0.5584, 0.625, 0.5449, 0.625, 0.6624, 0.625, 0.5751, 0.625, 0.5751, 0.625, 0.6106, 0.625, 0.6624, 0.625, 0.6785, 0.625, 0.6624, 0.625, 0.6624, 0.625, 0.6785, 0.625, 0.5584, 0.625, 0.6344, 0.625, 0.6344, 0.625, 0.5944, 0.625, 0.5584, 0.625, 0.5751, 0.625, 0.5449, 0.625, 0.5449, 0.625, 0.5751, 0.625, 0.6344, 0.625, 0.6785, 0.625, 0.6785, 0.625, 0.6344, 0.625, 0.6624, 0.625, 0.5751, 0.625, 0.5751, 0.625, 0.6624, 0.625, 0.5449, 0.625, 0.5501, 0.625, 0.5501, 0.625, 0.5449, 0.625, 0.6785, 0.625, 0.6624, 0.625, 0.6624, 0.625, 0.6785, 0.625, 0.5501, 0.625, 0.5501, 0.625, 0.5584, 0.625, 0.5751, 0.625, 0.5449, 0.625, 0.5449, 0.625, 0.5751, 0.625, 0.6344, 0.625, 0.6785, 0.625, 0.6785, 0.625, 0.6674, 0.625, 0.6624, 0.625, 0.6674, 0.625, 0.6785, 0.625, 0.5944, 0.625, 0.6039, 0.625, 0.5501, 0.625, 0.5584, 0.625, 0.6674, 0.625, 0.6039, 0.625, 0.5944, 0.625, 0.6344, 0.625, 0.6624, 0.625, 0.6106, 0.625, 0.6039, 0.625, 0.6674, 0.625, 0.6039, 0.625, 0.6106, 0.625, 0.5751, 0.625, 0.5449, 0.625, 0.5501])
me_cube.materials.append(mat_material)
me_cube.materials.append(mat_iris)
me_cube.materials.append(mat_sclera)
me_cube.materials.append(mat_eyebrows)
me_cube.materials.append(mat_skin)
me_cube.materials.append(mat_hair)
me_cube.materials.append(mat_moustavche)
me_cube.materials.append(mat_beard)
me_cube.materials.append(mat_mouth)
me_cube.materials.append(mat_tshirt)
me_cube.materials.append(mat_hand)
me_cube.materials.append(mat_jeans)
me_cube.materials.append(mat_shoes)
me_cube.use_remesh_preserve_volume = False
me_cube.use_remesh_preserve_attributes = False
me_cube.use_mirror_vertex_groups = False
me_cube.update()
arm_armature = bpy.data.armatures.new('Armature')  # bones are not reproduced

# ---- objects
ob_cube = bpy.data.objects.new('Cube', me_cube)
ob_armature = bpy.data.objects.new('Armature', arm_armature)

# ---- transforms, parenting, visibility, modifiers, constraints
ob_cube.parent = ob_armature
ob_cube.matrix_parent_inverse = Matrix(((0.5504, -0.0, 0.0, 0.002798), (-0.0, 0.5504, -0.0, 0.8057), (-0.0, 0.0, 0.5504, -5.092), (-0.0, 0.0, -0.0, 1.0)))
ob_cube.location = (0.0, 0.0, 0.0)
ob_cube.lock_rotations_4d = False
ob_cube.empty_display_type = 'ARROWS'
ob_cube.lineart.crease_threshold = 0.0
_vg = ob_cube.vertex_groups.new(name='pelvis')
for _i, _w in zip([0, 2, 3, 4, 5, 6, 7, 8, 9, 10, 11, 13, 48, 49, 50, 51, 52, 53, 54, 55, 57, 58, 59, 60, 61], [0.06149, 0.06027, 0.05866, 0.7484, 0.5336, 0.445, 0.8283, 0.2828, 0.2144, 0.06671, 0.008059, 0.06652, 0.009897, 0.05857, 0.7644, 0.2804, 0.1064, 0.02781, 0.06249, 0.09543, 0.04977, 0.06926, 0.1145, 0.2335, 0.4976]): _vg.add([_i], _w, 'REPLACE')
_vg = ob_cube.vertex_groups.new(name='spine')
for _i, _w in zip([0, 2, 3, 5, 6, 7, 8, 11, 46, 48, 49, 50, 51, 52, 53, 54, 55, 56, 57, 58, 59, 60, 61, 62, 64, 66, 67, 68, 69, 126], [0.03899, 0.1309, 0.09341, 0.07232, 0.02994, 0.006272, 0.03331, 0.02374, 0.04146, 0.04804, 0.08567, 0.1089, 0.4225, 0.1691, 0.1645, 0.3601, 0.1382, 0.06354, 0.2086, 0.3273, 0.1655, 0.3298, 0.1664, 0.07282, 0.004313, 0.08562, 0.04821, 0.01453, 0.04461, 0.005869]): _vg.add([_i], _w, 'REPLACE')
_vg = ob_cube.vertex_groups.new(name='chest')
for _i, _w in zip([5, 46, 47, 48, 49, 50, 51, 52, 53, 54, 56, 57, 58, 59, 60, 61, 62, 64, 66, 67, 123, 124, 125, 126, 128, 129, 130, 131, 132, 133, 134, 135, 136, 137, 138, 139, 140, 141, 142, 143, 144, 145, 146, 150, 151, 261, 271, 272, 274], [0.03155, 0.07396, 0.06277, 0.5438, 0.5339, 0.05016, 0.2028, 0.5771, 0.1004, 0.04135, 0.06228, 0.06306, 0.02344, 0.4595, 0.2113, 0.09291, 0.01888, 0.004478, 0.005503, 0.01459, 0.05115, 0.2633, 0.00174, 0.5337, 0.01881, 0.02319, 0.3112, 0.02267, 0.2088, 0.01976, 0.03087, 0.05698, 0.3639, 0.05389, 0.1238, 0.04977, 0.02615, 0.02213, 0.04861, 0.005847, 0.07884, 0.03947, 0.01276, 0.0472, 0.0009824, 0.04384, 0.02374, 0.07328, 0.05124]): _vg.add([_i], _w, 'REPLACE')
_vg = ob_cube.vertex_groups.new(name='neck')
for _i, _w in zip([128, 129, 132, 134, 135, 138, 140, 141, 144, 145, 146, 147, 150, 174, 176, 260, 261, 271, 272, 273, 274], [0.03006, 0.06878, 0.02765, 0.05226, 0.179, 0.01004, 0.05184, 0.0377, 0.01039, 0.0028, 0.01024, 0.003517, 0.001333, 1.0, 1.0, 0.0006565, 0.001277, 0.02884, 0.009664, 0.00799, 0.001509]): _vg.add([_i], _w, 'REPLACE')
_vg = ob_cube.vertex_groups.new(name='head')
for _i, _w in zip([49, 59, 122, 123, 124, 126, 127, 128, 129, 130, 131, 132, 133, 134, 135, 136, 137, 138, 139, 140, 141, 142, 143, 144, 145, 146, 147, 148, 149, 150, 151, 152, 153, 154, 155, 156, 157, 158, 159, 160, 161, 162, 163, 164, 165, 166, 167, 168, 169, 170, 171, 178, 179, 180, 181, 182, 183, 184, 185, 186, 187, 188, 189, 190, 191, 192, 193, 194, 195, 196, 197, 198, 199, 200, 201, 202, 203, 204, 205, 206, 207, 208, 209, 210, 211, 212, 213, 214, 215, 216, 217, 218, 219, 220, 221, 222, 223, 224, 225, 226, 227, 228, 229, 230, 231, 232, 233, 234, 235, 236, 237, 238, 239, 240, 241, 242, 243, 244, 245, 246, 247, 248, 249, 250, 251, 252, 253, 254, 255, 256, 257, 258, 259, 260, 261, 262, 263, 264, 265, 266, 267, 268, 269, 270, 271, 272, 273, 274, 275, 276, 277, 278, 279, 280, 281, 282, 283, 284, 317, 318, 319, 320, 321, 322, 323, 324, 325, 326, 327, 328, 329, 330, 331, 332, 333, 334, 335, 336, 337, 338, 339, 340, 341, 342, 343, 344, 345, 346, 347, 348, 349, 350, 351, 352, 353], [0.09446, 0.0372, 0.03203, 0.04793, 0.05153, 0.2295, 0.01518, 0.1407, 0.1447, 0.148, 0.1182, 0.6116, 0.1268, 0.4893, 0.2934, 0.1877, 0.2997, 0.7414, 0.3159, 0.5456, 0.719, 0.8753, 0.7174, 0.7753, 0.397, 0.6351, 0.8185, 0.9384, 0.7485, 0.8282, 0.6943, 0.9006, 0.907, 0.9629, 0.9288, 0.9401, 0.9018, 0.9358, 0.9395, 0.9769, 0.954, 0.9584, 0.944, 0.9651, 0.9696, 0.9857, 0.9715, 0.9683, 0.9656, 0.9811, 0.9902, 0.9917, 0.9907, 0.9879, 0.9861, 0.9828, 0.9674, 0.9715, 0.9862, 0.9718, 0.9888, 0.9679, 0.9763, 0.9786, 0.9746, 0.9944, 0.9753, 0.9819, 0.9832, 0.9746, 0.995, 0.9776, 0.9919, 0.9912, 0.9899, 0.986, 0.9822, 0.9822, 0.9609, 0.9781, 0.9631, 0.9791, 0.976, 0.9824, 0.9652, 0.9649, 0.969, 0.9645, 0.9619, 0.9633, 0.9647, 0.9342, 0.9354, 0.9382, 0.9282, 1.0, 0.9398, 0.935, 0.9351, 0.9381, 0.9296, 0.9812, 0.9838, 0.985, 0.9824, 0.9809, 0.9774, 0.9766, 0.9761, 0.9823, 0.9831, 0.9831, 0.9813, 0.9801, 0.9783, 0.9783, 0.9781, 0.9837, 0.9859, 0.9822, 0.982, 0.9868, 0.9784, 0.9796, 0.9811, 0.9806, 0.9792, 0.9432, 0.9228, 0.9062, 0.9097, 0.9338, 0.9353, 0.8295, 0.8309, 0.9053, 0.9402, 0.9393, 0.9679, 0.8994, 0.9072, 0.9204, 0.9402, 0.9291, 0.7433, 0.7822, 0.8064, 0.8249, 0.944, 0.9415, 0.9321, 0.9436, 0.9402, 0.9225, 0.9342, 0.9355, 0.9411, 0.9314, 0.9815, 0.9904, 0.9913, 0.9962, 0.9922, 0.9746, 0.9882, 0.9927, 0.9687, 0.9522, 0.9749, 0.9718, 0.9584, 0.9546, 0.9733, 0.9669, 0.9664, 0.9677, 0.9684, 0.9692, 0.9713, 0.9548, 0.9599, 0.9569, 0.9742, 0.9726, 0.9685, 0.9675, 0.9685, 0.9683, 0.97, 0.971, 0.959, 0.9642, 0.9616, 0.9733, 0.972]): _vg.add([_i], _w, 'REPLACE')
_vg = ob_cube.vertex_groups.new(name='shoulder.L')
for _i, _w in zip([2, 3, 46, 47, 48, 49, 51, 52, 53, 54, 55, 56, 57, 58, 59, 60, 61, 62, 63, 64, 65, 66, 67, 68, 69, 70, 71, 72, 73, 122, 123, 124, 125, 126, 127, 128, 129, 130, 131, 132, 133, 134, 135, 136, 137, 138, 139, 140, 141, 142, 143, 144, 145, 146, 147, 148, 149, 150, 151, 152, 153, 155, 156, 157, 158, 159, 161, 163, 172, 173, 175, 177, 218, 219, 220, 221, 223, 224, 225, 226, 227, 254, 255, 256, 257, 258, 259, 260, 261, 262, 263, 264, 266, 267, 268, 269, 270, 271, 272, 273, 274, 275, 276, 277, 278, 279, 280, 281, 282, 283, 284, 326, 329, 330, 338, 339, 340, 349, 350, 351], [0.06855, 0.04692, 0.6855, 0.7536, 0.1592, 0.1677, 0.01497, 0.06633, 0.3935, 0.1622, 0.06159, 0.6523, 0.3953, 0.1763, 0.1341, 0.08409, 0.03465, 0.5656, 0.7515, 0.6036, 0.6225, 0.4618, 0.5129, 0.2286, 0.5899, 0.2053, 0.1381, 0.5261, 0.2147, 0.8648, 0.8241, 0.2172, 0.8425, 0.1517, 0.8656, 0.7531, 0.7236, 0.3725, 0.7839, 0.1125, 0.7759, 0.4021, 0.4502, 0.3926, 0.5983, 0.08735, 0.5838, 0.3499, 0.191, 0.06677, 0.2327, 0.1032, 0.5095, 0.2903, 0.124, 0.02029, 0.2075, 0.08892, 0.2523, 0.07498, 0.06499, 0.05638, 0.005877, 0.07808, 0.04458, 0.03356, 0.01991, 0.03627, 1.0, 1.0, 1.0, 1.0, 0.01623, 0.01678, 0.01055, 0.02255, 0.006393, 0.01519, 0.0171, 0.01035, 0.02093, 0.02135, 0.03061, 0.04734, 0.04522, 0.01606, 0.02926, 0.1151, 0.08817, 0.0655, 0.00869, 0.03328, 0.0523, 0.04854, 0.03587, 0.02678, 0.03856, 0.1707, 0.1028, 0.1325, 0.08926, 0.002907, 0.009599, 0.02273, 0.003202, 0.005639, 0.03021, 0.01629, 0.01664, 0.009941, 0.02324, 0.01872, 0.0094, 0.01587, 0.01468, 0.006941, 0.01199, 0.008226, 4.584e-05, 0.00437]): _vg.add([_i], _w, 'REPLACE')
_vg = ob_cube.vertex_groups.new(name='upperarm.L')
for _i, _w in zip([46, 47, 53, 54, 55, 56, 57, 58, 62, 63, 64, 65, 66, 67, 68, 69, 70, 71, 72, 73, 74, 76, 78, 79, 122, 123, 125, 127], [0.1216, 0.09563, 0.166, 0.09749, 0.01824, 0.1131, 0.07562, 0.02606, 0.2102, 0.2143, 0.2804, 0.2948, 0.2937, 0.3147, 0.5893, 0.2396, 0.7077, 0.8115, 0.3898, 0.6472, 0.01725, 0.01291, 0.002514, 0.01829, 0.05282, 0.02448, 0.0552, 0.05313]): _vg.add([_i], _w, 'REPLACE')
_vg = ob_cube.vertex_groups.new(name='lowerarm.L')
for _i, _w in zip([62, 65, 66, 67, 68, 69, 70, 71, 72, 73, 74, 75, 76, 77, 78, 79, 80, 81, 82, 83, 84, 85, 86, 87, 88, 89, 90, 91, 92, 93, 94, 95, 96, 97, 98, 99, 100, 101, 102, 103, 104, 105, 106, 107, 108, 109, 110, 111, 112, 113, 114, 115, 116, 117, 118, 119, 120, 121, 354, 355, 356, 357, 358, 359, 360, 361, 362, 363, 364, 365, 366, 367, 368, 369, 370, 371, 372, 377], [0.0245, 0.0067, 0.05082, 0.03417, 0.1063, 0.04855, 0.0646, 0.0364, 0.001761, 0.08486, 0.9552, 0.964, 0.9579, 0.9774, 0.9629, 0.9522, 0.9743, 0.9793, 0.9774, 0.9893, 0.9801, 0.9731, 0.9825, 0.9858, 0.9854, 0.9938, 0.9872, 0.982, 0.9864, 0.9889, 0.9892, 0.9958, 0.9905, 0.9863, 0.9244, 0.9292, 0.9322, 0.9635, 0.935, 0.9227, 0.7054, 0.7002, 0.6993, 0.75, 0.7025, 0.6979, 0.3461, 0.337, 0.3342, 0.2878, 0.3327, 0.3476, 0.2477, 0.2393, 0.2359, 0.1822, 0.2333, 0.2505, 0.1428, 0.1374, 0.1335, 0.08824, 0.1304, 0.1461, 0.08202, 0.07798, 0.07278, 0.03934, 0.07147, 0.08616, 0.05909, 0.05431, 0.04948, 0.00905, 0.04531, 0.05971, 0.008328, 0.00547]): _vg.add([_i], _w, 'REPLACE')
_vg = ob_cube.vertex_groups.new(name='palm.L')
for _i, _w in zip([98, 99, 100, 101, 102, 103, 104, 105, 106, 107, 108, 109, 110, 111, 112, 113, 114, 115, 116, 117, 118, 119, 120, 121, 354, 355, 356, 357, 358, 359, 360, 361, 362, 363, 364, 365, 366, 367, 368, 369, 370, 371, 372, 373, 374, 375, 376, 377, 378, 379, 380, 381, 382, 383, 384, 385, 386, 387], [0.07521, 0.07053, 0.06753, 0.02288, 0.06473, 0.07694, 0.2944, 0.2997, 0.3005, 0.25, 0.2974, 0.3019, 0.6538, 0.663, 0.6657, 0.7122, 0.6673, 0.6523, 0.7523, 0.7607, 0.764, 0.8178, 0.7667, 0.7495, 0.8572, 0.8625, 0.8664, 0.9118, 0.8696, 0.8538, 0.918, 0.922, 0.9272, 0.9553, 0.9285, 0.9138, 0.9409, 0.9457, 0.9502, 0.9705, 0.9523, 0.9403, 0.9708, 0.9751, 0.9817, 0.9902, 0.9792, 0.9723, 0.9826, 0.9884, 0.9901, 0.9753, 0.9905, 0.9818, 0.992, 0.9852, 0.9873, 0.9967]): _vg.add([_i], _w, 'REPLACE')
_vg = ob_cube.vertex_groups.new(name='shoulder.R')
for _i, _w in zip([48, 52, 124, 125, 130, 136], [0.1694, 0.01717, 0.4273, 0.006945, 0.1511, 0.04868]): _vg.add([_i], _w, 'REPLACE')
_vg = ob_cube.vertex_groups.new(name='upperarm.R')
_vg = ob_cube.vertex_groups.new(name='lowerarm.R')
_vg = ob_cube.vertex_groups.new(name='upperLeg.L')
for _i, _w in zip([0, 1, 2, 3, 4, 5, 6, 7, 8, 9, 10, 11, 12, 13, 14, 15, 16, 17, 18, 19, 20, 21, 22, 23, 24, 25, 26, 27, 28, 29, 30, 31, 32, 33, 34, 35, 37, 46, 49, 50, 51, 53, 54, 55, 56, 57, 58, 59, 60, 61, 62, 66, 67, 69], [0.854, 0.9659, 0.7014, 0.7704, 0.2266, 0.3258, 0.4755, 0.1249, 0.6363, 0.7731, 0.906, 0.8999, 0.982, 0.9263, 0.9434, 0.9594, 0.9854, 0.9766, 0.7998, 0.8417, 0.9379, 0.8914, 0.7361, 0.7917, 0.9286, 0.8173, 0.6908, 0.7351, 0.8341, 0.7196, 0.1919, 0.1972, 0.07472, 0.2797, 0.0297, 0.02521, 0.002242, 0.003039, 0.009771, 0.05734, 0.01832, 0.1027, 0.2523, 0.6439, 0.05747, 0.1848, 0.3404, 0.05566, 0.1027, 0.1815, 0.05657, 0.05949, 0.01287, 0.02268]): _vg.add([_i], _w, 'REPLACE')
_vg = ob_cube.vertex_groups.new(name='lowerLeg.L')
for _i, _w in zip([14, 18, 19, 20, 21, 22, 23, 24, 25, 26, 27, 28, 29, 30, 31, 32, 33, 34, 35, 36, 37, 38, 39, 40, 41, 42, 43, 44, 45, 285, 286, 287, 288, 289, 290, 291, 292, 293, 294, 295, 296, 297, 298, 299, 300, 301, 302, 309, 310, 311, 312], [0.00329, 0.1944, 0.1545, 0.06155, 0.107, 0.2586, 0.2046, 0.07081, 0.1815, 0.3043, 0.2612, 0.1655, 0.2795, 0.8026, 0.7974, 0.9248, 0.7196, 0.9355, 0.9342, 0.9946, 0.9721, 0.8916, 0.8739, 0.9871, 0.9903, 0.5427, 0.401, 0.8929, 0.8797, 0.4511, 0.2017, 0.6251, 0.6563, 0.3907, 0.1985, 0.5645, 0.6106, 0.09447, 0.03454, 0.5, 0.5202, 0.09306, 0.07536, 0.4362, 0.4262, 0.0987, 0.02816, 0.5452, 0.5711, 0.5143, 0.5284]): _vg.add([_i], _w, 'REPLACE')
_vg = ob_cube.vertex_groups.new(name='foot.L')
for _i, _w in zip([35, 38, 39, 42, 43, 44, 45, 285, 286, 287, 288, 289, 290, 291, 292, 293, 294, 295, 296, 297, 298, 299, 300, 301, 302, 303, 304, 305, 306, 307, 308, 309, 310, 311, 312, 313, 314, 315, 316], [0.006076, 0.09767, 0.1164, 0.454, 0.5964, 0.1069, 0.12, 0.5467, 0.7972, 0.3748, 0.3436, 0.6079, 0.8009, 0.4354, 0.3892, 0.9052, 0.9576, 0.5, 0.4797, 0.9069, 0.9246, 0.5638, 0.5738, 0.9009, 0.9608, 0.9786, 0.9893, 0.9912, 0.997, 0.9987, 0.9987, 0.4548, 0.4288, 0.4857, 0.4716, 0.9976, 0.9992, 0.9987, 0.9993]): _vg.add([_i], _w, 'REPLACE')
_vg = ob_cube.vertex_groups.new(name='upperLeg.R')
_vg = ob_cube.vertex_groups.new(name='lowerLeg.R')
_vg = ob_cube.vertex_groups.new(name='foot.R')
_vg = ob_cube.vertex_groups.new(name='palm.R')
_m = ob_cube.modifiers.new('Mirror', 'MIRROR')
_m.use_clip = True
_m = ob_cube.modifiers.new('Armature', 'ARMATURE')
_m.object = ob_armature
ob_armature.location = (-0.005083, -1.464, 9.251)
ob_armature.scale = (1.817, 1.817, 1.817)
ob_armature.show_in_front = True

# ---- collection membership
col_collection.objects.link(ob_cube)
col_collection.objects.link(ob_armature)

# ---- scene / render settings (as saved in the file)
scene.frame_start = 1; scene.frame_end = 120; scene.frame_set(2)
scene.render.engine = 'BLENDER_EEVEE_NEXT'
scene.cycles.sampling_pattern = 'TABULATED_SOBOL'
scene.cycles.use_light_tree = False
scene.view_settings.view_transform = 'Filmic'
bpy.context.view_layer.update()

# ---- added for rendering (the .blend has no active camera and no usable light): camera, sun
cam_auto = bpy.data.cameras.new('AutoCamera')
cam_auto.lens = 50.0
cam_auto.sensor_width = 36.0
cam_auto.clip_end = 1000.0
ob_auto_camera = bpy.data.objects.new('AutoCamera', cam_auto)
scene.collection.objects.link(ob_auto_camera)
ob_auto_camera.location = (21.1346, -25.2737, 26.993)
ob_auto_camera.rotation_euler = (1.09748, -7.21219e-08, 0.694738)
scene.camera = ob_auto_camera
light_auto_sun = bpy.data.lights.new('AutoSun', 'SUN')
light_auto_sun.energy = 3.0
light_auto_sun.angle = 0.0523599
ob_auto_sun = bpy.data.objects.new('AutoSun', light_auto_sun)
scene.collection.objects.link(ob_auto_sun)
ob_auto_sun.rotation_euler = (0.872665, 0.174533, 0.523599)
bpy.context.view_layer.update()
